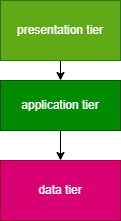

The diagram above was exported from draw.io. Its source (the exported page's mxGraphModel, read from the mxfile embedded in the PNG):
<mxGraphModel dx="612" dy="568" grid="1" gridSize="10" guides="1" tooltips="1" connect="1" arrows="1" fold="1" page="1" pageScale="1" pageWidth="850" pageHeight="1100" math="0" shadow="0">
  <root>
    <mxCell id="0" />
    <mxCell id="1" parent="0" />
    <mxCell id="5" style="edgeStyle=none;html=1;exitX=0.5;exitY=1;exitDx=0;exitDy=0;entryX=0.5;entryY=0;entryDx=0;entryDy=0;" edge="1" parent="1" source="2" target="3">
      <mxGeometry relative="1" as="geometry" />
    </mxCell>
    <mxCell id="2" value="presentation tier" style="whiteSpace=wrap;html=1;fillColor=#60a917;fontColor=#ffffff;strokeColor=#2D7600;" vertex="1" parent="1">
      <mxGeometry x="200" y="190" width="120" height="60" as="geometry" />
    </mxCell>
    <mxCell id="6" style="edgeStyle=none;html=1;entryX=0.5;entryY=0;entryDx=0;entryDy=0;" edge="1" parent="1" source="3" target="4">
      <mxGeometry relative="1" as="geometry" />
    </mxCell>
    <mxCell id="3" value="application tier" style="whiteSpace=wrap;html=1;fillColor=#008a00;fontColor=#ffffff;strokeColor=#005700;" vertex="1" parent="1">
      <mxGeometry x="200" y="270" width="120" height="50" as="geometry" />
    </mxCell>
    <mxCell id="4" value="data tier" style="whiteSpace=wrap;html=1;fillColor=#d80073;fontColor=#ffffff;strokeColor=#A50040;" vertex="1" parent="1">
      <mxGeometry x="200" y="350" width="120" height="60" as="geometry" />
    </mxCell>
  </root>
</mxGraphModel>